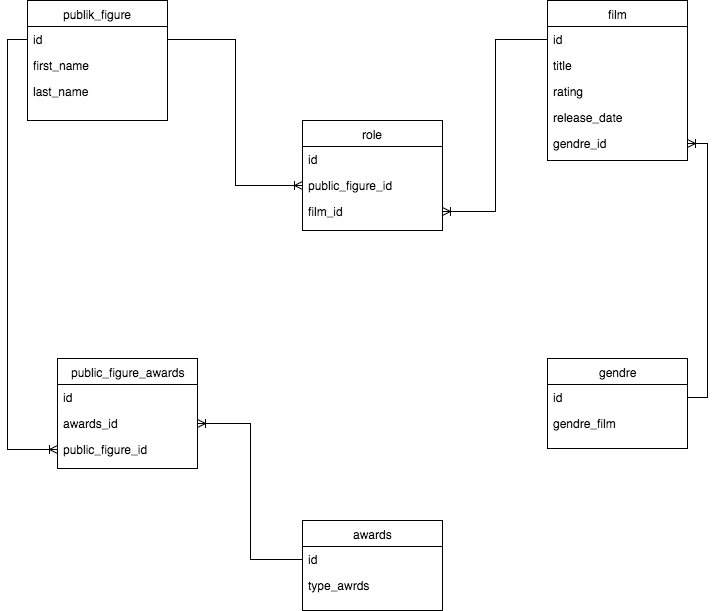

The diagram above was exported from draw.io. Its source (the exported page's mxGraphModel, read from the mxfile embedded in the PNG):
<mxGraphModel dx="1211" dy="666" grid="1" gridSize="10" guides="1" tooltips="1" connect="1" arrows="1" fold="1" page="1" pageScale="1" pageWidth="850" pageHeight="1100" background="#ffffff" math="0" shadow="0">
  <root>
    <mxCell id="0" />
    <mxCell id="1" parent="0" />
    <mxCell id="2" value="publik_figure" style="swimlane;html=1;fontStyle=0;childLayout=stackLayout;horizontal=1;startSize=26;fillColor=none;horizontalStack=0;resizeParent=1;resizeLast=0;collapsible=1;marginBottom=0;swimlaneFillColor=#ffffff;" vertex="1" parent="1">
      <mxGeometry x="80" y="120" width="140" height="120" as="geometry" />
    </mxCell>
    <mxCell id="3" value="id" style="text;html=1;strokeColor=none;fillColor=none;align=left;verticalAlign=top;spacingLeft=4;spacingRight=4;whiteSpace=wrap;overflow=hidden;rotatable=0;points=[[0,0.5],[1,0.5]];portConstraint=eastwest;" vertex="1" parent="2">
      <mxGeometry y="26" width="140" height="26" as="geometry" />
    </mxCell>
    <mxCell id="4" value="first_name" style="text;html=1;strokeColor=none;fillColor=none;align=left;verticalAlign=top;spacingLeft=4;spacingRight=4;whiteSpace=wrap;overflow=hidden;rotatable=0;points=[[0,0.5],[1,0.5]];portConstraint=eastwest;" vertex="1" parent="2">
      <mxGeometry y="52" width="140" height="26" as="geometry" />
    </mxCell>
    <mxCell id="5" value="last_name" style="text;html=1;strokeColor=none;fillColor=none;align=left;verticalAlign=top;spacingLeft=4;spacingRight=4;whiteSpace=wrap;overflow=hidden;rotatable=0;points=[[0,0.5],[1,0.5]];portConstraint=eastwest;" vertex="1" parent="2">
      <mxGeometry y="78" width="140" height="26" as="geometry" />
    </mxCell>
    <mxCell id="7" value="role" style="swimlane;html=1;fontStyle=0;childLayout=stackLayout;horizontal=1;startSize=26;fillColor=none;horizontalStack=0;resizeParent=1;resizeLast=0;collapsible=1;marginBottom=0;swimlaneFillColor=#ffffff;" vertex="1" parent="1">
      <mxGeometry x="355" y="240" width="140" height="110" as="geometry" />
    </mxCell>
    <mxCell id="8" value="id" style="text;html=1;strokeColor=none;fillColor=none;align=left;verticalAlign=top;spacingLeft=4;spacingRight=4;whiteSpace=wrap;overflow=hidden;rotatable=0;points=[[0,0.5],[1,0.5]];portConstraint=eastwest;" vertex="1" parent="7">
      <mxGeometry y="26" width="140" height="26" as="geometry" />
    </mxCell>
    <mxCell id="10" value="public_figure_id" style="text;html=1;strokeColor=none;fillColor=none;align=left;verticalAlign=top;spacingLeft=4;spacingRight=4;whiteSpace=wrap;overflow=hidden;rotatable=0;points=[[0,0.5],[1,0.5]];portConstraint=eastwest;" vertex="1" parent="7">
      <mxGeometry y="52" width="140" height="26" as="geometry" />
    </mxCell>
    <mxCell id="38" value="film_id" style="text;html=1;strokeColor=none;fillColor=none;align=left;verticalAlign=top;spacingLeft=4;spacingRight=4;whiteSpace=wrap;overflow=hidden;rotatable=0;points=[[0,0.5],[1,0.5]];portConstraint=eastwest;" vertex="1" parent="7">
      <mxGeometry y="78" width="140" height="26" as="geometry" />
    </mxCell>
    <mxCell id="11" value="film" style="swimlane;html=1;fontStyle=0;childLayout=stackLayout;horizontal=1;startSize=26;fillColor=none;horizontalStack=0;resizeParent=1;resizeLast=0;collapsible=1;marginBottom=0;swimlaneFillColor=#ffffff;" vertex="1" parent="1">
      <mxGeometry x="600" y="120" width="140" height="160" as="geometry" />
    </mxCell>
    <mxCell id="12" value="id" style="text;html=1;strokeColor=none;fillColor=none;align=left;verticalAlign=top;spacingLeft=4;spacingRight=4;whiteSpace=wrap;overflow=hidden;rotatable=0;points=[[0,0.5],[1,0.5]];portConstraint=eastwest;" vertex="1" parent="11">
      <mxGeometry y="26" width="140" height="26" as="geometry" />
    </mxCell>
    <mxCell id="13" value="title" style="text;html=1;strokeColor=none;fillColor=none;align=left;verticalAlign=top;spacingLeft=4;spacingRight=4;whiteSpace=wrap;overflow=hidden;rotatable=0;points=[[0,0.5],[1,0.5]];portConstraint=eastwest;" vertex="1" parent="11">
      <mxGeometry y="52" width="140" height="26" as="geometry" />
    </mxCell>
    <mxCell id="14" value="rating" style="text;html=1;strokeColor=none;fillColor=none;align=left;verticalAlign=top;spacingLeft=4;spacingRight=4;whiteSpace=wrap;overflow=hidden;rotatable=0;points=[[0,0.5],[1,0.5]];portConstraint=eastwest;" vertex="1" parent="11">
      <mxGeometry y="78" width="140" height="26" as="geometry" />
    </mxCell>
    <mxCell id="15" value="release_date" style="text;html=1;strokeColor=none;fillColor=none;align=left;verticalAlign=top;spacingLeft=4;spacingRight=4;whiteSpace=wrap;overflow=hidden;rotatable=0;points=[[0,0.5],[1,0.5]];portConstraint=eastwest;" vertex="1" parent="11">
      <mxGeometry y="104" width="140" height="26" as="geometry" />
    </mxCell>
    <mxCell id="36" value="gendre_id" style="text;html=1;strokeColor=none;fillColor=none;align=left;verticalAlign=top;spacingLeft=4;spacingRight=4;whiteSpace=wrap;overflow=hidden;rotatable=0;points=[[0,0.5],[1,0.5]];portConstraint=eastwest;" vertex="1" parent="11">
      <mxGeometry y="130" width="140" height="26" as="geometry" />
    </mxCell>
    <mxCell id="16" value="gendre" style="swimlane;html=1;fontStyle=0;childLayout=stackLayout;horizontal=1;startSize=26;fillColor=none;horizontalStack=0;resizeParent=1;resizeLast=0;collapsible=1;marginBottom=0;swimlaneFillColor=#ffffff;" vertex="1" parent="1">
      <mxGeometry x="600" y="478" width="140" height="90" as="geometry" />
    </mxCell>
    <mxCell id="17" value="id" style="text;html=1;strokeColor=none;fillColor=none;align=left;verticalAlign=top;spacingLeft=4;spacingRight=4;whiteSpace=wrap;overflow=hidden;rotatable=0;points=[[0,0.5],[1,0.5]];portConstraint=eastwest;" vertex="1" parent="16">
      <mxGeometry y="26" width="140" height="26" as="geometry" />
    </mxCell>
    <mxCell id="18" value="gendre_film" style="text;html=1;strokeColor=none;fillColor=none;align=left;verticalAlign=top;spacingLeft=4;spacingRight=4;whiteSpace=wrap;overflow=hidden;rotatable=0;points=[[0,0.5],[1,0.5]];portConstraint=eastwest;" vertex="1" parent="16">
      <mxGeometry y="52" width="140" height="26" as="geometry" />
    </mxCell>
    <mxCell id="20" value="awards" style="swimlane;html=1;fontStyle=0;childLayout=stackLayout;horizontal=1;startSize=26;fillColor=none;horizontalStack=0;resizeParent=1;resizeLast=0;collapsible=1;marginBottom=0;swimlaneFillColor=#ffffff;" vertex="1" parent="1">
      <mxGeometry x="355" y="640" width="140" height="90" as="geometry" />
    </mxCell>
    <mxCell id="21" value="id" style="text;html=1;strokeColor=none;fillColor=none;align=left;verticalAlign=top;spacingLeft=4;spacingRight=4;whiteSpace=wrap;overflow=hidden;rotatable=0;points=[[0,0.5],[1,0.5]];portConstraint=eastwest;" vertex="1" parent="20">
      <mxGeometry y="26" width="140" height="26" as="geometry" />
    </mxCell>
    <mxCell id="22" value="type_awrds" style="text;html=1;strokeColor=none;fillColor=none;align=left;verticalAlign=top;spacingLeft=4;spacingRight=4;whiteSpace=wrap;overflow=hidden;rotatable=0;points=[[0,0.5],[1,0.5]];portConstraint=eastwest;" vertex="1" parent="20">
      <mxGeometry y="52" width="140" height="26" as="geometry" />
    </mxCell>
    <mxCell id="24" value="public_figure_awards" style="swimlane;html=1;fontStyle=0;childLayout=stackLayout;horizontal=1;startSize=26;fillColor=none;horizontalStack=0;resizeParent=1;resizeLast=0;collapsible=1;marginBottom=0;swimlaneFillColor=#ffffff;" vertex="1" parent="1">
      <mxGeometry x="110" y="478" width="140" height="110" as="geometry" />
    </mxCell>
    <mxCell id="25" value="id" style="text;html=1;strokeColor=none;fillColor=none;align=left;verticalAlign=top;spacingLeft=4;spacingRight=4;whiteSpace=wrap;overflow=hidden;rotatable=0;points=[[0,0.5],[1,0.5]];portConstraint=eastwest;" vertex="1" parent="24">
      <mxGeometry y="26" width="140" height="26" as="geometry" />
    </mxCell>
    <mxCell id="26" value="awards_id" style="text;html=1;strokeColor=none;fillColor=none;align=left;verticalAlign=top;spacingLeft=4;spacingRight=4;whiteSpace=wrap;overflow=hidden;rotatable=0;points=[[0,0.5],[1,0.5]];portConstraint=eastwest;" vertex="1" parent="24">
      <mxGeometry y="52" width="140" height="26" as="geometry" />
    </mxCell>
    <mxCell id="27" value="public_figure_id" style="text;html=1;strokeColor=none;fillColor=none;align=left;verticalAlign=top;spacingLeft=4;spacingRight=4;whiteSpace=wrap;overflow=hidden;rotatable=0;points=[[0,0.5],[1,0.5]];portConstraint=eastwest;" vertex="1" parent="24">
      <mxGeometry y="78" width="140" height="26" as="geometry" />
    </mxCell>
    <mxCell id="33" style="edgeStyle=orthogonalEdgeStyle;rounded=0;html=1;exitX=0;exitY=0.5;entryX=0;entryY=0.5;endArrow=ERoneToMany;endFill=0;jettySize=auto;orthogonalLoop=1;" edge="1" parent="1" source="3" target="27">
      <mxGeometry relative="1" as="geometry" />
    </mxCell>
    <mxCell id="34" style="edgeStyle=orthogonalEdgeStyle;rounded=0;html=1;exitX=0;exitY=0.5;entryX=1;entryY=0.5;endArrow=ERoneToMany;endFill=0;jettySize=auto;orthogonalLoop=1;" edge="1" parent="1" source="21" target="26">
      <mxGeometry relative="1" as="geometry" />
    </mxCell>
    <mxCell id="35" style="edgeStyle=orthogonalEdgeStyle;rounded=0;html=1;exitX=1;exitY=0.5;endArrow=ERoneToMany;endFill=0;jettySize=auto;orthogonalLoop=1;" edge="1" parent="1" source="3" target="10">
      <mxGeometry relative="1" as="geometry" />
    </mxCell>
    <mxCell id="37" style="edgeStyle=orthogonalEdgeStyle;rounded=0;html=1;exitX=1;exitY=0.5;entryX=1;entryY=0.5;endArrow=ERoneToMany;endFill=0;jettySize=auto;orthogonalLoop=1;" edge="1" parent="1" source="17" target="36">
      <mxGeometry relative="1" as="geometry" />
    </mxCell>
    <mxCell id="39" style="edgeStyle=orthogonalEdgeStyle;rounded=0;html=1;exitX=0;exitY=0.5;entryX=1;entryY=0.5;endArrow=ERoneToMany;endFill=0;jettySize=auto;orthogonalLoop=1;" edge="1" parent="1" source="12" target="38">
      <mxGeometry relative="1" as="geometry" />
    </mxCell>
  </root>
</mxGraphModel>